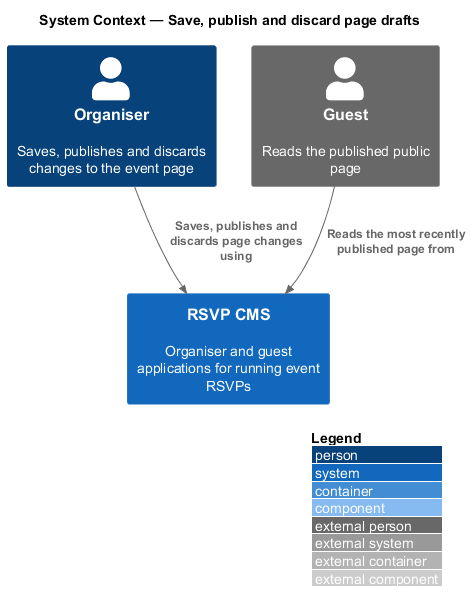

The diagram above was rendered by PlantUML. Its source (embedded in the PNG):
@startuml
!include <C4/C4_Component>
LAYOUT_WITH_LEGEND()
title System Context — Save, publish and discard page drafts

Person(organiser, "Organiser", "Saves, publishes and discards changes to the event page")
System(cms, "RSVP CMS", "Organiser and guest applications for running event RSVPs")
Person_Ext(guest, "Guest", "Reads the published public page")

Rel(organiser, cms, "Saves, publishes and discards page changes using")
Rel(guest, cms, "Reads the most recently published page from")
@enduml